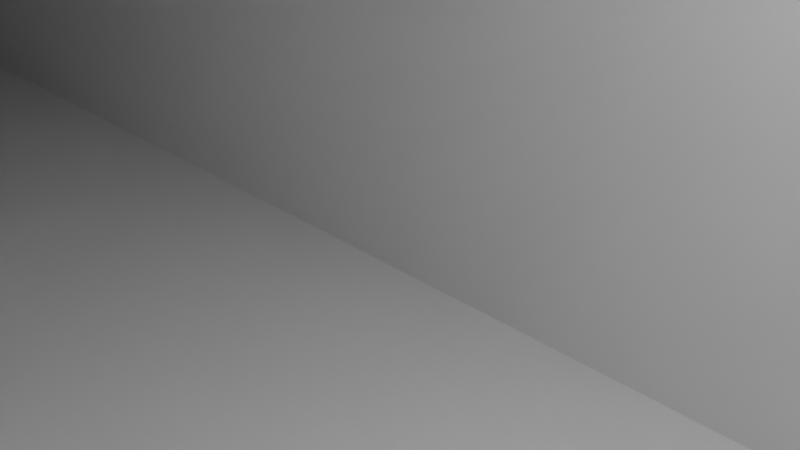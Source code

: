 # Source: ukf.blend  (saved by Blender 2.81.16; exported with 4.5.12 LTS)
import bpy
from mathutils import Matrix  # noqa: F401  (used for matrix-valued properties, if any)

bpy.ops.wm.read_factory_settings(use_empty=True)
scene = bpy.context.scene
scene.name = 'Scene'

# ---- collections
col_collection = bpy.data.collections.new('Collection'); scene.collection.children.link(col_collection)

# ---- materials (node trees are filled in below, after node groups)
mat_material = bpy.data.materials.new('Material')
mat_material.alpha_threshold = 0.0
mat_material.use_transparent_shadow = False
mat_material.line_color = (0.0, 0.0, 0.0, 1.0)

# ---- material node trees
mat_material.use_nodes = True; mat_material.node_tree.nodes.clear()
_N = mat_material.node_tree.nodes; _L = mat_material.node_tree.links
n0 = _N.new('ShaderNodeOutputMaterial'); n0.name = 'Material Output'; n0.location = (300, 300)
n1 = _N.new('ShaderNodeBsdfPrincipled'); n1.name = 'Principled BSDF'; n1.location = (10, 300)
n1.distribution = 'GGX'
n1.subsurface_method = 'BURLEY'
n1.inputs[2].default_value = 0.4
n1.inputs[3].default_value = 1.45
n1.inputs[27].default_value = (0.0, 0.0, 0.0, 1.0)
n1.inputs[28].default_value = 1.0
_L.new(n1.outputs[0], n0.inputs[0])
n0.is_active_output = True

# ---- world
world_world = bpy.data.worlds.new('World'); scene.world = world_world
world_world.use_nodes = True; world_world.node_tree.nodes.clear()
_N = world_world.node_tree.nodes; _L = world_world.node_tree.links
n0 = _N.new('ShaderNodeOutputWorld'); n0.name = 'World Output'; n0.location = (300, 300)
n1 = _N.new('ShaderNodeBackground'); n1.name = 'Background'; n1.location = (10, 300)
n1.inputs[0].default_value = (0.05088, 0.05088, 0.05088, 1.0)
_L.new(n1.outputs[0], n0.inputs[0])
n0.is_active_output = True
world_world.color = (0.05088, 0.05088, 0.05088)
world_world.use_sun_shadow = False
world_world.sun_shadow_jitter_overblur = 0.0

# ---- cameras
cam_camera = bpy.data.cameras.new('Camera')
cam_camera.clip_end = 100.0
cam_camera.ortho_scale = 7.314

# ---- lights
light_light = bpy.data.lights.new('Light', 'POINT')
light_light.transmission_factor = 0.0
light_light.energy = 1000.0
light_light.shadow_soft_size = 0.1
light_light.shadow_maximum_resolution = 0.006
light_light.use_absolute_resolution = True

# ---- meshes
me_cylinder = bpy.data.meshes.new('Cylinder')
me_cylinder.from_pydata([(-0.8315, -0.5556, -1.0), (-0.8315, -0.5556, 1.0), (-0.9239, -0.3827, -1.0), (-0.9239, -0.3827, 1.0), (-0.9808, -0.1951, -1.0), (-0.9808, -0.1951, 1.0), (-1.0, 9.656e-07, -1.0), (-1.0, 9.656e-07, 1.0), (-0.9808, 0.1951, -1.0), (-0.9808, 0.1951, 1.0), (-0.9239, 0.3827, -1.0), (-0.9239, 0.3827, 1.0), (-0.8315, 0.5556, -1.0), (-0.8315, 0.5556, 1.0), (-0.7534, 0.6507, 1.0), (-0.7534, -0.6507, 1.0), (-0.7534, 0.6507, -1.0), (-0.7534, -0.6507, -1.0)], [], [(0, 1, 3, 2), (2, 3, 5, 4), (4, 5, 7, 6), (6, 7, 9, 8), (8, 9, 11, 10), (10, 11, 13, 12), (12, 13, 14, 16), (17, 15, 1, 0), (16, 17, 0, 2, 4, 6, 8, 10, 12), (15, 14, 13, 11, 9, 7, 5, 3, 1), (16, 14, 15, 17)])
_uv = me_cylinder.uv_layers.new(name='UVMap')
_uv.uv.foreach_set('vector', [0.3438, 0.5, 0.3438, 1.0, 0.3125, 1.0, 0.3125, 0.5, 0.3125, 0.5, 0.3125, 1.0, 0.2812, 1.0, 0.2812, 0.5, 0.2812, 0.5, 0.2812, 1.0, 0.25, 1.0, 0.25, 0.5, 0.25, 0.5, 0.25, 1.0, 0.2188, 1.0, 0.2188, 0.5, 0.2188, 0.5, 0.2188, 1.0, 0.1875, 1.0, 0.1875, 0.5, 0.1875, 0.5, 0.1875, 1.0, 0.1562, 1.0, 0.1562, 0.5, 0.1562, 0.5, 0.1562, 1.0, 0.1366, 1.0, 0.1366, 0.5, 0.3634, 0.5, 0.3634, 1.0, 0.3438, 1.0, 0.3438, 0.5, 0.5692, 0.4062, 0.5692, 0.09384, 0.5504, 0.1167, 0.5283, 0.1582, 0.5146, 0.2032, 0.51, 0.25, 0.5146, 0.2968, 0.5283, 0.3418, 0.5504, 0.3833, 0.06918, 0.09384, 0.06918, 0.4062, 0.05045, 0.3833, 0.02827, 0.3418, 0.01461, 0.2968, 0.01, 0.25, 0.01461, 0.2032, 0.02827, 0.1582, 0.05045, 0.1167, 0.8625, 0.5755, 0.6375, 0.5755, 0.6375, 0.6745, 0.8625, 0.6745])
me_cylinder.use_remesh_fix_poles = True
me_cylinder.use_remesh_preserve_attributes = False
me_cylinder.use_mirror_vertex_groups = False
me_cylinder.update()
me_cube_001 = bpy.data.meshes.new('Cube.001')
me_cube_001.from_pydata([(1.0, 1.0, 1.0), (1.0, 1.0, -1.0), (1.0, -1.0, 1.0), (1.0, -1.0, -1.0), (-1.0, 1.0, 1.0), (-1.0, 1.0, -1.0), (-1.0, -1.0, 1.0), (-1.0, -1.0, -1.0)], [], [(0, 4, 6, 2), (3, 2, 6, 7), (7, 6, 4, 5), (5, 1, 3, 7), (1, 0, 2, 3), (5, 4, 0, 1)])
_uv = me_cube_001.uv_layers.new(name='UVMap')
_uv.uv.foreach_set('vector', [0.625, 0.5, 0.875, 0.5, 0.875, 0.75, 0.625, 0.75, 0.375, 0.75, 0.625, 0.75, 0.625, 1.0, 0.375, 1.0, 0.375, 0.0, 0.625, 0.0, 0.625, 0.25, 0.375, 0.25, 0.125, 0.5, 0.375, 0.5, 0.375, 0.75, 0.125, 0.75, 0.375, 0.5, 0.625, 0.5, 0.625, 0.75, 0.375, 0.75, 0.375, 0.25, 0.625, 0.25, 0.625, 0.5, 0.375, 0.5])
me_cube_001.materials.append(mat_material)
me_cube_001.use_remesh_preserve_volume = False
me_cube_001.use_remesh_preserve_attributes = False
me_cube_001.use_mirror_vertex_groups = False
me_cube_001.update()
me_cube_002 = bpy.data.meshes.new('Cube.002')
me_cube_002.from_pydata([(-1.302, -1.0, -1.0), (-1.302, -1.0, 1.0), (-1.302, 1.0, -1.0), (-1.302, 1.0, 1.0), (1.0, -1.0, -1.0), (-0.9172, -1.0, 1.0), (1.0, 1.0, -1.0), (-0.9172, 1.0, 1.0)], [], [(0, 1, 3, 2), (2, 3, 7, 6), (6, 7, 5, 4), (4, 5, 1, 0), (2, 6, 4, 0), (7, 3, 1, 5)])
_uv = me_cube_002.uv_layers.new(name='UVMap')
_uv.uv.foreach_set('vector', [0.375, 0.0, 0.625, 0.0, 0.625, 0.25, 0.375, 0.25, 0.375, 0.25, 0.625, 0.25, 0.625, 0.5, 0.375, 0.5, 0.375, 0.5, 0.625, 0.5, 0.625, 0.75, 0.375, 0.75, 0.375, 0.75, 0.625, 0.75, 0.625, 1.0, 0.375, 1.0, 0.125, 0.5, 0.375, 0.5, 0.375, 0.75, 0.125, 0.75, 0.625, 0.5, 0.875, 0.5, 0.875, 0.75, 0.625, 0.75])
me_cube_002.use_remesh_fix_poles = True
me_cube_002.use_remesh_preserve_attributes = False
me_cube_002.use_mirror_vertex_groups = False
me_cube_002.update()
me_cube_004 = bpy.data.meshes.new('Cube.004')
me_cube_004.from_pydata([(-0.6085, 0.1875, -14.02), (-0.6085, 0.1875, 6.98), (-0.6085, 0.3125, -14.02), (-0.6085, 0.3125, 6.98), (10.9, 0.1875, -14.02), (1.314, 0.1875, 6.98), (10.9, 0.3125, -14.02), (1.314, 0.3125, 6.98), (-0.6085, 0.875, -14.02), (-0.6085, 0.875, 6.98), (-0.6085, 1.0, -14.02), (-0.6085, 1.0, 6.98), (10.9, 0.875, -14.02), (1.314, 0.875, 6.98), (10.9, 1.0, -14.02), (1.314, 1.0, 6.98), (-0.6085, -1.0, -14.0), (-0.6085, -1.0, 7.0), (-0.6085, -0.875, -14.0), (-0.6085, -0.875, 7.0), (10.9, -1.0, -14.0), (1.314, -1.0, 7.0), (10.9, -0.875, -14.0), (1.314, -0.875, 7.0), (-1.0, -1.0, -8.0), (-1.0, -1.0, -4.973), (-1.0, 1.0, -4.973), (1.0, -1.0, -6.983), (1.0, -1.0, -6.0), (1.0, 1.0, -6.0), (-1.0, -1.0, 14.0), (-1.0, 1.0, 12.0), (1.0, -1.0, 13.76), (1.0, 1.0, 13.76), (-1.0, -1.0, 6.0), (-1.0, 1.0, 6.0), (-1.0, 1.0, 9.027), (1.0, -1.0, 8.0), (1.0, 1.0, 7.017), (1.0, 1.0, 8.0), (0.9, -1.0, -14.0), (0.9, -1.0, 7.0), (0.9, -0.875, -14.0), (0.9, -0.875, 7.0), (-1.0, -1.0, -14.0), (-1.0, -0.875, -14.0), (-1.0, -0.875, 14.0), (1.0, -1.0, -14.0), (1.0, -1.0, 14.0), (1.0, -0.875, -14.0), (1.0, -0.875, 14.0), (1.0, -0.875, 7.0), (1.0, -1.0, 7.0), (0.9, -0.875, -12.6), (0.9, -0.8812, -14.0), (1.0, -1.0, -8.929), (0.9216, -0.875, -12.9), (1.0, -0.875, -8.929), (1.0, -0.9988, -14.0), (1.0, -1.0, -8.929), (0.9, -0.875, -14.0), (1.0, -0.9988, -14.0), (1.0, -0.875, -8.929), (-1.0, 0.875, -14.0), (-1.0, 0.875, 14.0), (-1.0, 1.0, -14.0), (-1.0, 1.0, 14.0), (1.0, 0.875, -14.0), (1.0, 1.0, -14.0), (1.0, 1.0, 14.0), (-1.0, -0.3125, -14.0), (-1.0, -0.3125, 14.0), (-1.0, -0.1875, -14.0), (-1.0, -0.1875, 14.0), (1.0, -0.3125, -14.0), (1.0, -0.3125, 14.0), (1.0, -0.1875, -14.0), (1.0, -0.1875, 14.0), (-1.0, 0.1875, -14.0), (-1.0, 0.1875, 14.0), (-1.0, 0.3125, -14.0), (-1.0, 0.3125, 14.0), (1.0, 0.1875, -14.0), (1.0, 0.1875, 14.0), (1.0, 0.3125, -14.0), (1.0, 0.3125, 14.0), (-1.0, -1.0, -1.0), (-1.0, -1.0, 2.027), (-1.0, 1.0, -1.0), (-1.0, 1.0, 2.027), (1.0, -1.0, 0.01665), (1.0, -1.0, 1.0), (1.0, 1.0, 0.01665), (1.0, 1.0, 1.0), (-1.0, 0.1875, 2.027), (-1.0, 0.1875, -1.0), (1.0, 0.1875, 0.01665), (-1.0, 0.2494, 0.1362), (-1.0, 0.3125, 2.027), (-1.0, 0.3125, -1.0), (1.0, 0.2528, 0.6326), (1.0, 0.3125, 1.0), (1.0, 0.2545, 1.0), (-1.0, 0.3125, 0.04065), (1.0, 0.3125, 0.662), (-1.0, 0.1875, 0.2299), (-1.0, 0.2409, 2.027), (1.0, 0.1875, 0.6005), (1.0, 0.2501, 0.01665), (-1.0, 0.2545, -1.0), (-1.0, -0.3125, 2.027), (1.0, -0.3125, 1.0), (1.0, -0.3125, 0.01665), (-1.0, -0.1875, -1.0), (-1.0, -0.1875, 2.027), (1.0, -0.2499, 0.01665), (1.0, -0.1875, 1.0), (1.0, -0.1875, 1.0), (1.0, -0.1875, 0.3272), (1.0, -0.1875, 0.01665), (-1.0, -0.2591, 2.027), (-1.0, -0.1875, 1.071), (-1.0, -0.3125, -1.0), (-1.0, 0.875, 2.027), (-1.0, 0.875, -1.0), (1.0, 0.875, 0.01665), (-1.0, 0.9284, 2.027), (-1.0, 0.9284, 2.027), (-1.0, 0.942, -1.0), (1.0, 0.9376, 0.01665), (1.0, 0.9376, 0.01665), (-0.1122, 1.0, 1.571), (0.03389, 1.0, -0.4744), (1.0, 0.942, 1.0), (-1.0, 0.875, 1.477), (1.0, 0.875, 0.1954), (-1.0, 0.942, -1.0), (0.3684, -1.0, 0.3684), (1.0, -0.9221, 1.0), (1.0, -0.9298, 0.01665), (1.0, -0.875, 1.0), (-1.0, -0.933, -1.0), (-1.0, -0.933, -1.0), (-1.0, -0.875, 2.027), (-1.0, -0.875, -1.0), (0.4552, -1.0, 1.28), (-1.0, -0.875, -0.4496), (0.3011, -1.0, -0.3386), (1.0, -0.875, 0.1954), (-1.0, -0.9466, 2.027), (1.0, -0.9298, 0.01665), (1.0, 0.9688, 7.017), (1.0, 0.9061, 7.954), (1.0, -0.2489, 7.386), (1.0, -0.2454, 7.017), (1.0, -0.1875, 7.017), (1.0, -0.1875, 7.017), (1.0, -0.9997, 7.017), (1.0, -0.9997, 7.017), (1.0, -0.875, 7.017), (1.0, 0.2487, 7.631), (1.0, 0.2546, 7.017), (1.0, 0.1875, 7.601), (1.0, 0.1875, 7.017), (1.0, 0.3125, 7.017), (1.0, 0.875, 7.017), (1.0, -0.3125, 7.017), (1.0, 0.9732, 8.0), (1.0, -0.2548, 8.0), (1.0, -0.1875, 8.0), (1.0, -0.1875, 8.0), (1.0, -0.9821, 8.0), (1.0, -0.875, 8.0), (1.0, 0.2452, 8.0), (1.0, 0.1875, 8.0), (1.0, 0.3125, 8.0), (1.0, 0.875, 8.0), (1.0, -0.3125, 8.0), (0.9958, -1.0, 7.015), (-1.0, 0.875, 6.0), (-1.0, 0.1875, 6.0), (-1.0, -0.3125, 6.0), (-1.0, -0.1875, 6.0), (-1.0, 0.1875, 6.0), (-1.0, -0.9643, 6.0), (-1.0, -0.875, 6.0), (-1.0, 0.875, 6.0), (-1.0, 0.9585, 6.0), (-1.0, -0.9228, 6.0), (-1.0, 0.3125, 6.0), (0.6651, -1.0, 8.172), (-1.0, 0.875, 9.027), (-1.0, 0.1875, 9.027), (-1.0, -0.3125, 9.027), (-1.0, -0.1875, 9.027), (-1.0, 0.1875, 9.027), (-1.0, -0.9778, 9.027), (-1.0, -0.875, 9.027), (-1.0, 0.875, 9.027), (-1.0, 0.9269, 9.027), (-1.0, 0.3125, 9.027), (0.07692, 1.0, 8.474), (-1.0, -0.9776, 8.994), (-1.0, -1.0, 9.027), (-1.0, -0.875, 8.838), (1.0, -0.9997, 7.017), (-0.2748, 1.0, 6.369), (-1.0, -0.3125, 7.987), (1.0, -0.875, 7.078), (1.0, 0.1875, 7.601), (-1.0, 0.3125, 7.041), (1.0, -0.3125, 7.355), (-1.0, -0.1875, 7.797), (-1.0, 0.9585, 6.0), (1.0, 0.875, 7.939), (1.0, 0.3125, 7.662), (1.0, -1.0, 7.017), (-0.3125, 0.3125, 14.0), (0.3125, -0.3125, 14.0), (-0.875, 0.875, 14.0), (0.875, -0.875, 14.0), (0.1875, -0.1875, 14.0), (0.9861, -1.0, 13.76), (0.9852, -1.0, 13.74), (0.848, -1.0, 13.62), (1.0, 0.3125, 13.76), (1.0, -0.3125, 13.76), (1.0, 0.875, 13.76), (1.0, -0.1902, 13.76), (1.0, -0.9993, 13.76), (1.0, -0.875, 13.76), (1.0, 0.1875, 13.76), (1.0, -0.1875, 13.76), (-1.0, 0.3125, 12.0), (-1.0, -0.3125, 12.0), (-1.0, 0.9706, 12.0), (-1.0, 0.875, 12.0), (-1.0, 0.2622, 12.0), (-1.0, -0.1875, 12.0), (0.848, 1.0, 13.62), (-1.0, 0.1875, 12.0), (-1.0, -0.9163, 12.0), (-1.0, -0.875, 12.0), (-1.0, 0.3125, 12.69), (-1.0, -0.3125, 13.31), (-1.0, 0.971, 12.03), (-1.0, 0.875, 12.12), (-1.0, -0.1875, 13.19), (-1.0, 0.1875, 12.81), (-1.0, -0.875, 13.88), (-1.0, -0.8775, 13.88), (1.0, -0.1891, 13.85), (1.0, -0.9993, 13.76), (0.9063, 1.0, 13.77), (-1.0, 0.875, 12.12), (1.0, -0.9993, 13.76), (0.1875, -0.1875, 14.0), (0.848, 1.0, 13.62), (1.0, 0.875, 13.98), (-1.0, -1.0, 12.0), (-0.1875, 0.1875, 14.0), (1.0, -0.875, 13.77), (1.0, 0.875, 14.0), (1.0, 0.1875, 13.9), (0.3125, -0.3125, 14.0), (1.0, 0.3125, 13.92), (0.848, -1.0, 13.62), (0.875, -0.875, 14.0), (-1.0, -0.875, 13.88), (1.0, -0.3125, 13.84), (-1.0, 0.3125, 12.69), (-1.0, 0.1875, 12.81), (-0.875, 0.875, 14.0), (1.0, -0.1875, 13.85), (-1.0, -0.1875, 13.19), (1.0, -0.1875, -6.983), (1.0, -0.1875, -6.584), (1.0, -0.1875, -6.983), (1.0, -0.251, -6.615), (1.0, -0.3125, -6.645), (1.0, -0.254, -6.983), (1.0, -0.3125, -6.983), (1.0, 0.2472, -6.37), (1.0, 0.2524, -6.983), (1.0, 0.1875, -6.399), (1.0, 0.875, -6.983), (1.0, 0.875, -6.061), (1.0, -0.9022, -6.983), (1.0, 0.9376, -6.983), (1.0, -0.1875, -6.0), (1.0, -0.1875, -6.0), (1.0, -0.3125, -6.0), (1.0, -0.2458, -6.0), (1.0, 0.3125, -6.0), (1.0, 0.244, -6.0), (1.0, -0.9159, -6.0), (1.0, 0.1875, -6.0), (0.565, -1.0, -7.204), (-1.0, -0.2452, -8.0), (-1.0, -0.1875, -8.0), (-1.0, 0.3125, -8.0), (-1.0, 0.2548, -8.0), (-0.875, -0.875, -7.936), (-1.0, -0.875, -8.0), (-1.0, -0.9327, -8.0), (-1.0, 0.1875, -8.0), (-1.0, 0.9423, -8.0), (-1.0, 0.875, -8.0), (-1.0, -0.3125, -8.0), (-0.3125, -0.3125, -7.651), (-1.0, -0.2743, -4.973), (-1.0, -0.1875, -4.973), (0.1265, -0.1875, -5.551), (0.3125, -0.3125, -5.647), (0.2139, -0.875, -5.596), (-1.0, 0.3125, -4.973), (0.1512, -1.0, -5.564), (-0.1875, 0.1875, -5.39), (-1.0, -0.875, -4.973), (-1.0, -0.9618, -4.973), (-1.0, 0.1875, -4.973), (-1.0, 0.9132, -4.973), (-1.0, 0.875, -4.973), (-1.0, -0.3125, -4.973), (-1.0, -0.1875, -6.203), (-1.0, 0.9415, -7.911), (-1.0, 0.3125, -6.959), (-0.3364, 1.0, -5.314), (1.0, 1.0, -6.983), (1.0, -0.875, -6.922), (-1.0, 1.0, -8.0), (-1.0, 0.1875, -6.77), (-1.0, -0.875, -5.162), (-1.0, -0.3125, -6.013), (-0.001188, 1.0, -7.492), (1.0, -0.1875, -6.584), (1.0, -1.0, -6.983), (-1.0, 0.875, -7.811), (0.1512, -1.0, -5.564), (1.0, 0.9463, -6.0), (-1.0, 0.9423, -8.0), (1.0, 0.3125, -6.338), (0.9672, -0.875, 7.0), (0.9672, -0.875, 7.0), (-0.6085, -1.0, 6.511), (0.9672, -1.0, 7.0), (-0.6085, -1.0, 6.196), (-0.6085, -1.0, 6.199), (1.0, -1.0, 3.569), (-0.6085, -1.0, 1.826), (-0.6085, -1.0, -0.3867), (-0.6085, -1.0, -2.552), (0.1829, -1.0, -5.355), (-0.6085, -1.0, -0.801), (-0.6085, -1.0, -5.174), (-0.6085, -1.0, -7.172), (-0.6085, -1.0, -8.182), (-0.6085, -1.0, -7.801), (-0.4902, -1.0, -12.71), (-0.6085, -1.0, -13.01), (1.0, -0.9825, -14.0), (-0.6085, -0.9742, -14.0), (-0.6085, -0.9748, -5.174), (-0.6085, -0.9275, -5.174), (-0.6085, -0.875, 6.199), (-0.6085, -0.875, 6.199), (-0.6085, -0.875, 1.826), (-0.6085, -0.875, -0.801), (-0.6085, -0.875, -0.801), (-0.6085, -0.875, -5.174), (-0.6085, -0.875, -5.899), (-0.6085, -0.875, -13.01), (-0.6085, -0.875, -7.801), (0.7754, -0.875, 1.115), (1.0, -0.875, 0.01665), (0.6817, -0.875, 0.0928), (0.1633, -0.875, -5.57), (0.1111, -0.875, -6.14), (1.0, -0.875, -6.0), (1.0, -0.875, -6.983), (0.5543, -0.875, 1.229), (1.0, -0.9825, -14.0), (-0.2334, -1.0, 7.0), (-0.6085, -1.0, -0.801), (0.6589, -1.0, -0.1567), (0.9, -1.0, -14.0), (0.1633, -0.875, -5.57), (1.0, -0.9796, 7.0), (1.0, -1.0, 3.569), (-0.6085, -0.875, 6.391), (0.7754, -0.875, 1.115), (-0.6085, -0.9742, -14.0), (0.0, -0.875, 7.0), (0.7754, -1.0, 1.115), (1.0, -0.875, 3.569), (-0.4416, 1.0, 6.98), (0.2029, 1.0, 6.98), (0.9279, 1.0, 6.98), (0.9279, 1.0, 6.98), (1.0, 1.0, 6.98), (0.01107, 0.875, 6.98), (1.0, 0.875, 6.98), (-0.6085, 0.875, 1.826), (-0.6085, 0.875, 3.184), (0.9279, 0.875, 6.98), (-0.6085, 0.875, 6.199), (-0.6085, 0.875, 1.826), (0.1949, 0.875, -0.3926), (-0.6085, 0.875, -3.996), (0.165, 0.875, -5.571), (-0.6085, 0.875, -0.801), (-0.6085, 0.875, -5.174), (-0.6085, 0.875, -14.0), (-0.6085, 0.875, -9.174), (-0.01135, 0.875, -7.497), (1.0, 0.875, 1.0), (1.0, 0.875, -6.0), (0.06556, 0.875, -7.458), (-0.6085, 0.875, -5.174), (-0.6085, 0.9473, -5.174), (-0.6085, 0.875, -7.801), (-0.6085, 1.0, 6.199), (-0.6085, 0.9809, 6.199), (-0.6085, 1.0, 1.826), (-0.6085, 1.0, -0.801), (-0.6085, 1.0, -5.174), (-0.6085, 1.0, -5.174), (-0.6085, 1.0, -7.801), (-0.6085, 1.0, -14.0), (0.165, 1.0, -5.571), (0.6608, 1.0, -0.1558), (-0.2605, 1.0, -10.22), (-0.6067, 1.0, -14.0), (-0.6085, 1.0, -0.801), (-0.6085, 1.0, -5.174), (0.6757, 0.875, 6.98), (0.6608, 1.0, -0.1558), (-0.6067, 0.875, -14.0), (-0.6085, 0.875, -9.174), (-0.6085, 1.0, 1.826), (-0.01135, 1.0, -7.497), (0.165, 1.0, -5.571), (-0.6085, 1.0, 6.899), (1.0, 1.0, 3.549), (0.7771, 1.0, 1.114), (-0.6085, 1.0, 6.199), (-0.5734, 1.0, 6.98), (0.9279, 0.3125, 6.98), (1.0, 0.3125, 6.98), (-0.6085, 0.1875, 6.313), (-0.6085, 0.1875, 5.021), (1.0, 0.1875, 6.98), (0.9279, 0.1875, 6.98), (-0.6085, 0.1875, 6.199), (0.7771, 0.1875, 1.114), (-0.6085, 0.1875, 1.826), (-0.6085, 0.1875, -0.801), (0.6608, 0.1875, -0.1558), (-0.6085, 0.1875, -5.174), (-0.6085, 0.1875, -7.801), (-0.6085, 0.1875, -14.0), (1.0, 0.1875, 1.0), (1.0, 0.1875, -6.983), (-0.6085, 0.2598, -5.174), (-0.6085, 0.3125, 1.826), (-0.6085, 0.3125, 6.199), (-0.6085, 0.3125, -5.174), (-0.6085, 0.3125, -0.801), (-0.6085, 0.3125, -5.174), (-0.6085, 0.3125, -6.772), (-0.6085, 0.3125, -14.0), (-0.6085, 0.3125, -8.338), (-0.6085, 0.3125, -7.801), (0.7279, 0.3125, 0.5775), (0.7279, 0.3125, 0.5775), (1.0, 0.3125, 0.01665), (0.165, 0.3125, -5.571), (0.08559, 0.3125, -6.439), (1.0, 0.3125, -6.983), (0.03678, 0.3125, -6.972), (-0.2151, 0.3125, -9.723), (-0.1511, 0.3125, -7.568), (0.7771, 0.3125, 1.114), (-0.6085, 0.1875, -9.174), (-0.6067, 0.3125, -14.0), (0.6608, 0.3125, -0.1558), (1.0, 0.3125, 3.549), (0.2246, 0.1875, 6.98), (-0.6085, 0.3125, 6.325), (0.165, 0.3125, -5.571), (0.1793, 0.3125, 6.98), (-0.01135, 0.3125, -7.497), (0.6608, 0.1875, -0.1558), (-0.6067, 0.1875, -14.0), (1.0, 0.1875, 3.549)], [(43, 51), (41, 52), (42, 53), (43, 53), (40, 54), (42, 54), (52, 55), (53, 56), (51, 57), (49, 56), (42, 56), (57, 56), (49, 57), (40, 58), (49, 54), (47, 55), (40, 55), (110, 114), (116, 111), (118, 115), (117, 118), (117, 116), (119, 118), (114, 116), (114, 113), (124, 128), (126, 127), (89, 127), (128, 126), (88, 128), (92, 130), (129, 130), (131, 132), (131, 89), (138, 139), (90, 139), (86, 137), (86, 142), (141, 142), (144, 142), (138, 140), (139, 90), (170, 156), (157, 158), (162, 163), (171, 157), (174, 162), (176, 165), (167, 151), (182, 156), (34, 184), (186, 187), (185, 188), (35, 187), (188, 184), (182, 181), (189, 183), (183, 180), (186, 179), (154, 166), (155, 156), (155, 154), (161, 163), (163, 180), (164, 161), (165, 179), (165, 151), (38, 151), (159, 158), (191, 176), (192, 174), (193, 194), (195, 192), (198, 191), (169, 170), (194, 170), (173, 174), (175, 173), (190, 178), (191, 179), (192, 180), (202, 184), (202, 188), (194, 182), (196, 202), (199, 187), (167, 39), (198, 200), (195, 194), (177, 172), (171, 37), (167, 39), (165, 164), (173, 174), (163, 156), (156, 166), (166, 159), (159, 157), (188, 185), (185, 181), (182, 180), (180, 189), (189, 179), (179, 187), (187, 35), (151, 38), (186, 189), (183, 182), (181, 185), (75, 218), (66, 219), (48, 220), (77, 221), (218, 221), (50, 220), (222, 223), (30, 224), (48, 222), (226, 234), (229, 230), (32, 229), (228, 232), (226, 228), (231, 225), (33, 227), (32, 223), (223, 224), (225, 233), (233, 237), (31, 239), (240, 237), (241, 242), (232, 238), (33, 239), (230, 242), (243, 233), (245, 235), (243, 237), (248, 240), (30, 241), (247, 238), (249, 242), (246, 236), (71, 218), (73, 221), (46, 220), (64, 219), (81, 243), (66, 245), (246, 245), (79, 248), (30, 250), (248, 243), (249, 250), (73, 247), (46, 249), (64, 246), (75, 226), (77, 251), (85, 225), (32, 252), (50, 230), (77, 232), (69, 253), (253, 239), (231, 232), (226, 230), (221, 73), (218, 75), (240, 238), (233, 236), (225, 227), (240, 238), (234, 242), (223, 230), (295, 287), (298, 299), (300, 301), (303, 304), (24, 304), (306, 307), (305, 301), (298, 308), (275, 277), (277, 280), (280, 281), (27, 287), (310, 311), (26, 321), (321, 322), (320, 315), (310, 323), (289, 290), (290, 292), (316, 297), (325, 306), (325, 307), (319, 304), (320, 305), (321, 325), (317, 312), (313, 314), (319, 25), (286, 293), (275, 281), (295, 28), (319, 25), (304, 303), (303, 308), (308, 324), (299, 305), (305, 301), (300, 307), (305, 299), (309, 302), (304, 24), (52, 348), (147, 90), (147, 353), (338, 354), (359, 358), (91, 348), (91, 145), (90, 352), (28, 338), (61, 360), (49, 360), (60, 361), (18, 361), (17, 344), (344, 347), (350, 353), (353, 368), (16, 361), (365, 347), (140, 373), (148, 375), (365, 343), (51, 140), (368, 374), (371, 49), (316, 28), (359, 18), (343, 51), (379, 22), (11, 395), (395, 397), (397, 404), (9, 400), (400, 403), (404, 405), (406, 415), (416, 411), (413, 414), (403, 9), (405, 422), (408, 418), (411, 419), (412, 413), (413, 420), (11, 421), (421, 422), (423, 406), (11, 424), (426, 419), (425, 427), (93, 132), (206, 395), (11, 206), (206, 397), (399, 93), (206, 421), (132, 424), (327, 426), (415, 13), (416, 12), (409, 416), (414, 417), (418, 419), (456, 457), (96, 457), (464, 3), (464, 466), (464, 467), (466, 469), (470, 471), (471, 466), (104, 473), (293, 476), (448, 101), (464, 101), (317, 457), (466, 315), (470, 484), (453, 450), (468, 469), (472, 471), (84, 6), (478, 6), (410, 125), (123, 127), (125, 130), (133, 129), (374, 139), (149, 141), (173, 215), (216, 158), (201, 206), (206, 35), (262, 219), (259, 224), (234, 238), (259, 241), (247, 244), (85, 262), (286, 285), (339, 288), (416, 286), (330, 306), (478, 283), (283, 462), (379, 287), (327, 334), (292, 291), (326, 301), (478, 462), (462, 275), (281, 379), (327, 26), (145, 348), (360, 385), (17, 345), (345, 343), (19, 366), (366, 367), (366, 372), (378, 376), (435, 400), (423, 433), (425, 439), (426, 427), (428, 434), (92, 430), (131, 423), (131, 93), (125, 13), (439, 422), (334, 432), (451, 461), (459, 460), (472, 469), (320, 458), (296, 4), (447, 448)], [(0, 460, 483, 1, 3, 488, 2), (2, 488, 3, 490, 7, 6), (6, 7, 5, 4), (4, 5, 451, 452, 487, 1, 483, 460, 0), (2, 6, 4, 0), (7, 490, 3, 448, 451, 5), (8, 412, 438, 9, 11, 442, 10), (10, 442, 434, 327, 441, 29, 328, 68, 14), (14, 15, 13, 12), (12, 13, 401, 404, 435, 9, 438, 412, 8), (10, 14, 12, 8), (15, 446, 11, 399, 401, 13), (16, 359, 17, 19, 389, 18, 391), (148, 380, 140), (22, 23, 21, 20), (20, 21, 52, 345, 382, 17, 359, 16, 385), (18, 60, 49, 22, 20, 385, 16, 391), (23, 392, 19, 51, 52, 21), (24, 25, 319, 26, 330, 340), (330, 26, 434, 327, 441, 29, 328, 334, 440), (328, 29, 339, 416, 285), (330, 440, 334, 427, 420, 417, 285, 478, 481, 472, 459, 462, 379, 372, 357, 24, 340), (259, 30, 46, 71, 73, 66, 31, 235), (31, 66, 69, 33, 257), (33, 69, 262, 48, 32, 255), (32, 48, 30, 259, 266), (31, 257, 33, 255, 32, 266, 259, 235), (69, 66, 73, 71, 46, 30, 48, 262), (34, 203, 196, 36, 35, 213), (35, 36, 201, 39, 38, 398, 206, 445), (38, 39, 167, 37, 216, 205), (216, 37, 190, 203, 34, 347, 345, 178), (35, 445, 465, 453, 452, 345, 347, 34, 213), (39, 201, 36, 196, 203, 190, 37, 167), (44, 24, 25, 319, 318, 332, 45), (45, 332, 318, 369, 370, 371, 18), (49, 62, 329, 378, 295, 28, 336, 59, 47, 61, 381), (45, 18, 60, 49, 381, 61, 385, 16, 44), (50, 267, 46, 30, 48), (51, 208, 172, 171, 37, 216, 52, 387), (63, 307, 337, 124, 134, 186, 198, 199, 36, 35, 89, 88, 26, 330, 65), (65, 330, 26, 434, 327, 441, 29, 328, 68, 432), (67, 285, 414, 420, 307, 63, 412, 437), (65, 432, 428, 412, 63), (69, 66, 64, 272, 262), (70, 308, 333, 122, 181, 207, 234, 244, 71, 73, 274, 194, 212, 114, 121, 311, 324, 72), (72, 324, 311, 312, 289, 335, 76), (76, 335, 289, 117, 155, 169, 168, 177, 211, 111, 291, 279, 281, 74), (74, 281, 309, 308, 70), (72, 76, 74, 70), (77, 256, 73, 71, 264, 75), (78, 305, 331, 95, 105, 183, 195, 200, 210, 98, 103, 315, 326, 80), (80, 326, 315, 489, 293, 341, 84, 484), (84, 341, 293, 294, 296, 284, 462, 82), (82, 462, 459, 305, 78, 460, 493), (80, 484, 84, 470, 460, 78), (86, 87, 149, 110, 122, 144, 141), (88, 89, 439, 131, 444, 93, 92, 436, 132, 433), (92, 93, 133, 415, 125, 129), (90, 91, 393, 145, 350, 86, 383, 147, 384), (93, 444, 131, 439, 89, 126, 123, 106, 94, 98, 482, 101, 415, 133), (461, 101, 486, 448, 215, 175, 265, 85, 83, 263, 174, 209, 451, 494), (101, 104, 475, 485, 467, 99, 103, 98, 210, 200, 175, 215, 448, 486), (95, 94, 455, 450, 449, 1, 451, 209, 174, 263, 83, 231, 240, 195, 183, 105), (122, 112, 374, 150, 90, 384, 147, 383, 86, 141, 144), (122, 110, 120, 94, 106, 123, 126, 89, 88, 136, 99, 109, 113), (112, 111, 140, 374), (122, 112, 111, 211, 166, 181), (93, 92, 132, 433, 88, 89, 35, 36, 201, 39, 38, 399, 443), (415, 133, 93, 443, 399, 401), (124, 123, 402, 403, 435, 401, 214, 176, 258, 262, 227, 236, 198, 186, 134), (140, 148, 374, 367, 144, 143, 204, 197, 172, 208, 51, 394), (138, 140, 394, 51, 387, 52, 388, 91), (145, 349, 350), (143, 149, 87, 34, 203, 196, 197, 204), (176, 167, 39, 33, 69, 262, 258), (172, 159, 342, 19, 364, 185, 197, 268, 46, 267, 50, 261), (203, 190, 37, 32, 48, 30, 259), (200, 195, 240, 271, 79, 81, 270), (175, 215, 164, 447, 3, 465, 189, 200, 270, 81, 217, 85, 265), (177, 168, 169, 273, 77, 75, 269), (181, 193, 177, 269, 75, 264, 71, 244, 234, 207), (199, 198, 236, 235, 31, 36), (171, 172, 261, 50, 48, 32, 37), (236, 227, 262, 272, 64, 254), (260, 217, 81, 79), (31, 235, 236, 254, 64, 66), (240, 231, 83, 260, 79, 271), (295, 378, 148, 140, 138, 91, 90, 28), (307, 322, 418, 409, 408, 410, 124, 337), (285, 288, 328, 29, 339, 416), (416, 339, 29, 92, 93, 133, 415, 135), (296, 294, 293, 104, 101, 461, 107), (293, 478, 491, 472, 300, 326, 315, 103, 98, 482, 101, 104), (378, 379, 372, 302, 303, 318, 146, 143, 366, 390, 140, 148), (279, 291, 281), (318, 319, 25, 86, 87, 149, 143, 146), (289, 275, 299, 324, 311, 121, 114, 212, 194, 274, 73, 256, 77, 273, 169, 155, 117), (29, 328, 334, 440, 427, 330, 26, 88, 89, 439, 131, 92), (52, 51, 19, 17, 382, 345), (347, 346, 145, 393, 91, 388, 52, 345), (345, 52, 216, 178), (18, 371, 370, 369, 386, 314, 378, 329, 62, 49, 60), (357, 355, 354, 25, 24), (140, 380, 366, 349, 145, 393, 91, 138), (62, 329, 378, 148, 23, 22, 49), (329, 62, 314, 378), (374, 140, 138, 91, 90, 150), (401, 399, 11, 9, 435), (401, 435, 404), (125, 415, 101, 475), (285, 417, 420, 427, 334, 328), (285, 416, 293, 478), (412, 428, 432, 68, 67), (412, 67, 437), (328, 288, 285, 67, 68), (125, 407, 410, 433, 132, 436, 92, 129), (401, 399, 38, 39, 167, 176, 214), (14, 68, 328, 29, 92, 131, 439, 442, 11, 446, 15), (439, 131, 92, 29, 441, 327, 434, 442), (451, 448, 3, 1), (1, 487, 452, 451), (456, 458, 317, 296, 107, 96, 492), (462, 296, 378, 379), (451, 1, 449, 450, 454, 461, 494), (345, 452, 447, 465, 445, 206, 398, 38, 205, 216, 178), (460, 470, 84, 82), (460, 82, 493), (467, 475, 485), (475, 108, 96), (475, 101, 102, 461, 96, 108), (96, 461, 117, 111, 112, 115), (18, 389, 19, 392, 23, 148, 378, 314, 62, 49, 60), (29, 441, 327, 434, 26, 319, 25, 354, 362, 363, 369, 378, 296, 458, 463, 468, 293, 416, 339), (85, 217, 260, 83), (101, 461, 102), (99, 95, 456, 492, 96, 115, 119, 113, 109), (87, 349, 346, 347, 34), (39, 38, 398, 396, 11, 445, 35, 36, 31, 66, 69, 33), (197, 196, 203, 259, 30, 46, 268), (308, 323, 313, 291, 111, 110, 122, 333), (25, 354, 351, 383, 86), (16, 359, 356, 357, 24, 44), (350, 349, 87, 86), (296, 462, 284), (454, 450, 455)])
_uv = me_cube_004.uv_layers.new(name='UVMap')
_uv.uv.foreach_set('vector', [0.375, 0.0, 0.3752, 0.0, 0.4327, 0.0, 0.625, 0.0, 0.625, 0.25, 0.6172, 0.25, 0.375, 0.25, 0.375, 0.25, 0.6172, 0.25, 0.625, 0.25, 0.625, 0.3524, 0.625, 0.5, 0.375, 0.5, 0.375, 0.5, 0.625, 0.5, 0.625, 0.75, 0.375, 0.75, 0.375, 0.75, 0.625, 0.75, 0.625, 0.7908, 0.625, 0.8002, 0.625, 0.8917, 0.625, 1.0, 0.4327, 1.0, 0.3752, 1.0, 0.375, 1.0, 0.125, 0.5, 0.375, 0.5, 0.375, 0.75, 0.125, 0.75, 0.625, 0.5, 0.7726, 0.5, 0.875, 0.5, 0.6658, 0.5, 0.6658, 0.75, 0.625, 0.75, 0.375, 0.0, 0.3752, 0.0, 0.4327, 0.0, 0.625, 0.0, 0.625, 0.25, 0.624, 0.25, 0.375, 0.25, 0.375, 0.25, 0.624, 0.25, 0.4803, 0.25, 0.4786, 0.2599, 0.4756, 0.2775, 0.4705, 0.3051, 0.4588, 0.3024, 0.3752, 0.285, 0.375, 0.5, 0.375, 0.5, 0.625, 0.5, 0.625, 0.75, 0.375, 0.75, 0.375, 0.75, 0.625, 0.75, 0.625, 0.7908, 0.625, 0.8002, 0.625, 0.833, 0.625, 1.0, 0.4327, 1.0, 0.3752, 1.0, 0.375, 1.0, 0.125, 0.5, 0.375, 0.5, 0.375, 0.75, 0.125, 0.75, 0.625, 0.5, 0.8704, 0.5, 0.875, 0.5, 0.6658, 0.5, 0.6658, 0.75, 0.625, 0.75, 0.375, 0.0, 0.3868, 0.0, 0.625, 0.0, 0.625, 0.25, 0.6178, 0.25, 0.375, 0.25, 0.375, 0.05151, 0.544, 0.3342, 0.5563, 0.317, 0.5536, 0.3407, 0.375, 0.5, 0.625, 0.5, 0.625, 0.75, 0.375, 0.75, 0.375, 0.75, 0.625, 0.75, 0.625, 0.7908, 0.625, 0.7951, 0.625, 0.9512, 0.625, 1.0, 0.3868, 1.0, 0.375, 1.0, 0.375, 0.9672, 0.125, 0.5, 0.1578, 0.5, 0.1599, 0.5, 0.375, 0.5, 0.375, 0.75, 0.1578, 0.75, 0.125, 0.75, 0.125, 0.6985, 0.625, 0.5, 0.7959, 0.5, 0.875, 0.5, 0.6658, 0.5, 0.6658, 0.75, 0.625, 0.75, 0.375, 0.0, 0.625, 0.0, 0.625, 0.004775, 0.625, 0.25, 0.375, 0.25, 0.375, 0.2428, 0.375, 0.25, 0.625, 0.25, 0.625, 0.2989, 0.625, 0.333, 0.625, 0.3956, 0.625, 0.5, 0.375, 0.5, 0.375, 0.3749, 0.375, 0.3736, 0.375, 0.5, 0.625, 0.5, 0.625, 0.5067, 0.625, 0.5156, 0.375, 0.5156, 0.125, 0.5, 0.2486, 0.5, 0.2499, 0.5, 0.1739, 0.5, 0.1739, 0.5156, 0.2582, 0.5156, 0.375, 0.5156, 0.375, 0.5859, 0.2311, 0.5859, 0.1739, 0.5859, 0.1739, 0.6016, 0.375, 0.6016, 0.375, 0.7344, 0.1739, 0.7344, 0.1739, 0.75, 0.125, 0.75, 0.125, 0.5072, 0.375, 0.0, 0.625, 0.0, 0.625, 0.01562, 0.625, 0.08594, 0.625, 0.1016, 0.625, 0.25, 0.375, 0.25, 0.375, 0.2463, 0.375, 0.25, 0.625, 0.25, 0.625, 0.5, 0.375, 0.5, 0.375, 0.481, 0.375, 0.5, 0.625, 0.5, 0.625, 0.5156, 0.625, 0.75, 0.375, 0.75, 0.375, 0.7499, 0.375, 0.75, 0.625, 0.75, 0.625, 1.0, 0.375, 1.0, 0.375, 0.769, 0.125, 0.5, 0.356, 0.5, 0.375, 0.5, 0.375, 0.7499, 0.375, 0.75, 0.356, 0.75, 0.125, 0.75, 0.125, 0.5037, 0.625, 0.5, 0.875, 0.5, 0.875, 0.6484, 0.875, 0.6641, 0.875, 0.7344, 0.875, 0.75, 0.625, 0.75, 0.625, 0.5156, 0.375, 0.0, 0.625, 0.0, 0.625, 0.002775, 0.625, 0.25, 0.375, 0.25, 0.375, 0.2448, 0.375, 0.25, 0.625, 0.25, 0.625, 0.3846, 0.625, 0.5, 0.375, 0.5, 0.375, 0.491, 0.375, 0.3407, 0.375, 0.2989, 0.375, 0.5, 0.625, 0.5, 0.625, 0.5033, 0.625, 0.75, 0.375, 0.75, 0.375, 0.75, 0.375, 0.75, 0.625, 0.75, 0.625, 0.7919, 0.625, 1.0, 0.375, 1.0, 0.375, 0.9511, 0.375, 0.7541, 0.375, 0.7505, 0.125, 0.5, 0.1739, 0.5, 0.174, 0.586, 0.1739, 0.6016, 0.366, 0.6016, 0.3709, 0.75, 0.1739, 0.75, 0.125, 0.75, 0.125, 0.5052, 0.625, 0.5, 0.7404, 0.5, 0.875, 0.5, 0.875, 0.7472, 0.875, 0.75, 0.6669, 0.75, 0.625, 0.75, 0.625, 0.5033, 0.375, 0.0, 0.4286, 0.0, 0.4556, 0.0, 0.4556, 0.0764, 0.4556, 0.25, 0.4539, 0.25, 0.375, 0.25, 0.375, 0.25, 0.4539, 0.25, 0.4556, 0.25, 0.4538, 0.2989, 0.4473, 0.2989, 0.3839, 0.2989, 0.375, 0.2989, 0.375, 0.5, 0.4203, 0.5, 0.4382, 0.5, 0.4464, 0.5, 0.4464, 0.5819, 0.4464, 0.75, 0.4376, 0.75, 0.4203, 0.75, 0.375, 0.75, 0.375, 0.7475, 0.375, 0.7151, 0.125, 0.5, 0.1739, 0.5, 0.3625, 0.5, 0.375, 0.5, 0.375, 0.7151, 0.375, 0.7475, 0.3625, 0.75, 0.1739, 0.75, 0.125, 0.75, 0.625, 0.5, 0.6406, 0.5, 0.875, 0.5, 0.875, 0.75, 0.625, 0.75, 0.5625, 0.5, 0.5632, 0.5, 0.5714, 0.5, 0.5714, 0.7143, 0.5714, 0.75, 0.5626, 0.75, 0.5625, 0.75, 0.5625, 0.7092, 0.375, 0.0, 0.4286, 0.0, 0.4303, 0.0, 0.4911, 0.0, 0.5132, 0.0, 0.5536, 0.0, 0.5806, 0.0, 0.5806, 0.1038, 0.5806, 0.25, 0.5536, 0.25, 0.5181, 0.25, 0.4911, 0.25, 0.4556, 0.25, 0.4286, 0.25, 0.375, 0.25, 0.375, 0.25, 0.4286, 0.25, 0.4556, 0.25, 0.4538, 0.2989, 0.4526, 0.333, 0.4503, 0.3956, 0.4464, 0.5, 0.4376, 0.5, 0.375, 0.5, 0.375, 0.2992, 0.375, 0.75, 0.4376, 0.75, 0.4331, 0.8764, 0.4303, 0.9511, 0.4286, 1.0, 0.375, 1.0, 0.375, 0.9511, 0.375, 0.9508, 0.125, 0.5, 0.1742, 0.5, 0.1739, 0.5, 0.1739, 0.75, 0.125, 0.75, 0.625, 0.5, 0.875, 0.5, 0.875, 0.75, 0.8594, 0.75, 0.625, 0.75, 0.375, 0.0, 0.4286, 0.0, 0.4463, 0.0, 0.4911, 0.0, 0.5536, 0.0, 0.5713, 0.0, 0.6071, 0.0, 0.6189, 0.0, 0.625, 0.0, 0.625, 0.25, 0.6177, 0.25, 0.5806, 0.25, 0.5696, 0.25, 0.5181, 0.25, 0.5096, 0.25, 0.4556, 0.25, 0.4446, 0.25, 0.375, 0.25, 0.375, 0.25, 0.4446, 0.25, 0.4556, 0.25, 0.4504, 0.3908, 0.4464, 0.5, 0.4412, 0.5, 0.375, 0.5, 0.375, 0.5, 0.4412, 0.5, 0.4464, 0.5, 0.5089, 0.5, 0.5626, 0.5, 0.5714, 0.5, 0.5714, 0.6346, 0.5714, 0.75, 0.5657, 0.75, 0.5089, 0.75, 0.4464, 0.75, 0.4407, 0.75, 0.4376, 0.75, 0.375, 0.75, 0.375, 0.75, 0.4376, 0.75, 0.4317, 0.9141, 0.4286, 1.0, 0.375, 1.0, 0.125, 0.5, 0.375, 0.5, 0.375, 0.75, 0.125, 0.75, 0.625, 0.5, 0.7266, 0.5, 0.875, 0.5, 0.875, 0.75, 0.7109, 0.75, 0.625, 0.75, 0.375, 0.0, 0.4286, 0.0, 0.4396, 0.0, 0.4911, 0.0, 0.5021, 0.0, 0.5536, 0.0, 0.5806, 0.0, 0.5806, 0.25, 0.5629, 0.25, 0.5181, 0.25, 0.5004, 0.25, 0.4556, 0.25, 0.4379, 0.25, 0.375, 0.25, 0.375, 0.25, 0.4379, 0.25, 0.4556, 0.25, 0.4503, 0.3956, 0.4464, 0.5, 0.4434, 0.5, 0.375, 0.5, 0.375, 0.2992, 0.375, 0.5, 0.4434, 0.5, 0.4464, 0.5, 0.4464, 0.637, 0.4464, 0.75, 0.4429, 0.75, 0.4376, 0.75, 0.375, 0.75, 0.375, 0.75, 0.4376, 0.75, 0.4303, 0.9511, 0.4286, 1.0, 0.375, 1.0, 0.375, 0.9511, 0.375, 0.9508, 0.125, 0.5, 0.1742, 0.5, 0.375, 0.5, 0.1739, 0.5, 0.1739, 0.75, 0.125, 0.75, 0.375, 0.0, 0.625, 0.0, 0.625, 0.006681, 0.625, 0.08594, 0.375, 0.08594, 0.375, 0.01562, 0.375, 0.008371, 0.375, 0.25, 0.625, 0.25, 0.625, 0.2989, 0.625, 0.361, 0.625, 0.4721, 0.625, 0.5, 0.375, 0.5, 0.375, 0.4576, 0.375, 0.3792, 0.375, 0.2989, 0.375, 0.5, 0.625, 0.5, 0.625, 0.5073, 0.625, 0.5156, 0.375, 0.5156, 0.375, 0.5078, 0.375, 0.75, 0.625, 0.75, 0.625, 0.7781, 0.625, 0.8181, 0.4423, 0.9511, 0.375, 1.0, 0.375, 0.9511, 0.375, 0.8374, 0.375, 0.7926, 0.625, 0.5, 0.6529, 0.5, 0.764, 0.5, 0.8261, 0.5, 0.875, 0.5, 0.875, 0.5089, 0.875, 0.5156, 0.875, 0.5949, 0.875, 0.6016, 0.875, 0.5859, 0.6529, 0.5859, 0.625, 0.5859, 0.625, 0.5156, 0.625, 0.5073, 0.5089, 0.75, 0.5089, 0.5, 0.5317, 0.5, 0.5623, 0.5, 0.5684, 0.5, 0.5714, 0.5, 0.6242, 0.5, 0.625, 0.5, 0.625, 0.75, 0.6241, 0.75, 0.5714, 0.75, 0.5679, 0.75, 0.5623, 0.75, 0.5317, 0.75, 0.5089, 0.5, 0.5059, 0.5, 0.5001, 0.5, 0.4986, 0.4576, 0.4928, 0.2989, 0.4911, 0.25, 0.5004, 0.25, 0.5181, 0.25, 0.5629, 0.25, 0.5806, 0.25, 0.5714, 0.5, 0.5684, 0.5, 0.5623, 0.5, 0.5317, 0.5, 0.4911, 1.0, 0.5181, 1.0, 0.5163, 0.9511, 0.5448, 0.9511, 0.5564, 0.9511, 0.5623, 0.9511, 0.5623, 0.75, 0.5679, 0.75, 0.5714, 0.75, 0.6241, 0.75, 0.625, 0.75, 0.6228, 0.75, 0.6071, 1.0, 0.5806, 1.0, 0.5536, 1.0, 0.5021, 1.0, 0.125, 0.6641, 0.375, 0.6641, 0.375, 0.7344, 0.375, 0.7412, 0.375, 0.75, 0.3324, 0.75, 0.2876, 0.75, 0.1739, 0.75, 0.125, 0.75, 0.125, 0.7416, 0.125, 0.7344, 0.375, 0.08594, 0.625, 0.08594, 0.625, 0.09262, 0.625, 0.1484, 0.625, 0.1551, 0.625, 0.2344, 0.625, 0.2411, 0.625, 0.25, 0.375, 0.25, 0.375, 0.2427, 0.375, 0.1641, 0.375, 0.1568, 0.375, 0.1016, 0.375, 0.6641, 0.625, 0.6641, 0.625, 0.7344, 0.375, 0.7344, 0.4911, 1.0, 0.5001, 0.75, 0.5089, 0.75, 0.5657, 0.75, 0.5626, 0.75, 0.5536, 1.0, 0.5089, 0.5, 0.5001, 0.5, 0.4958, 0.3792, 0.4928, 0.2989, 0.4911, 0.25, 0.5181, 0.25, 0.5536, 0.25, 0.5806, 0.25, 0.5757, 0.3846, 0.5714, 0.5, 0.5626, 0.5, 0.5623, 0.5, 0.5317, 0.5, 0.5089, 0.75, 0.5089, 0.6161, 0.5089, 0.5, 0.5317, 0.5, 0.5623, 0.5, 0.5623, 0.75, 0.4911, 1.0, 0.5181, 1.0, 0.5163, 0.9511, 0.5284, 0.9511, 0.5623, 0.7905, 0.5623, 0.75, 0.5709, 0.75, 0.5714, 0.75, 0.6249, 0.75, 0.625, 0.75, 0.6228, 0.75, 0.6071, 1.0, 0.5806, 1.0, 0.5536, 1.0, 0.5132, 1.0, 0.5089, 0.5, 0.5017, 0.5, 0.5001, 0.5, 0.4928, 0.2989, 0.4911, 0.25, 0.5181, 0.25, 0.5789, 0.25, 0.5806, 0.25, 0.5714, 0.5, 0.5632, 0.5, 0.5625, 0.5, 0.5319, 0.5, 0.5089, 0.5942, 0.5089, 0.5, 0.5319, 0.5, 0.5625, 0.5, 0.5625, 0.7092, 0.5625, 0.75, 0.5319, 0.75, 0.5089, 0.75, 0.625, 0.8181, 0.625, 0.9511, 0.4423, 0.9511, 0.5181, 0.25, 0.5181, 0.1069, 0.5181, 0.0, 0.5536, 0.0, 0.5806, 0.0, 0.5806, 0.0444, 0.5806, 0.25, 0.5789, 0.25, 0.5714, 0.75, 0.5714, 0.5536, 0.5714, 0.5, 0.6228, 0.5, 0.625, 0.5, 0.625, 0.75, 0.6249, 0.75, 0.5714, 0.5, 0.5626, 0.5, 0.5625, 0.4959, 0.5625, 0.2989, 0.5553, 0.2989, 0.5536, 0.25, 0.5806, 0.25, 0.6239, 0.25, 0.625, 0.25, 0.625, 0.4844, 0.625, 0.5, 0.623, 0.5, 0.5806, 1.0, 0.573, 0.7919, 0.5714, 0.75, 0.6228, 0.75, 0.625, 0.75, 0.625, 1.0, 0.6071, 1.0, 0.5806, 0.25, 0.5806, 0.0, 0.6071, 0.0, 0.6144, 0.0, 0.625, 0.0, 0.625, 0.25, 0.6133, 0.25, 0.5714, 0.5, 0.5684, 0.5, 0.5626, 0.5, 0.5623, 0.491, 0.5623, 0.2989, 0.5553, 0.2989, 0.5536, 0.25, 0.5806, 0.25, 0.6133, 0.25, 0.625, 0.25, 0.625, 0.3359, 0.625, 0.5, 0.6242, 0.5, 0.5714, 0.75, 0.5714, 0.6346, 0.5714, 0.5, 0.6237, 0.5, 0.625, 0.5, 0.625, 0.75, 0.6236, 0.75, 0.5536, 1.0, 0.5806, 1.0, 0.5714, 0.75, 0.6236, 0.75, 0.625, 0.75, 0.625, 0.8359, 0.625, 1.0, 0.6189, 1.0, 0.6071, 1.0, 0.5713, 1.0, 0.5806, 0.1038, 0.5806, 0.0, 0.6071, 0.0, 0.6071, 0.1912, 0.6071, 0.25, 0.5806, 0.25, 0.5714, 0.7143, 0.5714, 0.5, 0.623, 0.5, 0.625, 0.5, 0.625, 0.75, 0.6228, 0.75, 0.5714, 0.75, 0.6071, 1.0, 0.6228, 0.75, 0.625, 0.75, 0.625, 0.9844, 0.625, 1.0, 0.6083, 1.0, 0.7734, 0.75, 0.7891, 0.5, 0.875, 0.5, 0.875, 0.75, 0.6071, 0.25, 0.6071, 0.1912, 0.6071, 0.0, 0.6083, 0.0, 0.625, 0.0, 0.625, 0.25, 0.6071, 1.0, 0.6228, 0.75, 0.625, 0.75, 0.625, 0.8984, 0.625, 1.0, 0.6144, 1.0, 0.4464, 0.5819, 0.4464, 0.5, 0.5017, 0.5, 0.5089, 0.5, 0.5089, 0.5942, 0.5089, 0.75, 0.5001, 0.75, 0.4464, 0.75, 0.4286, 1.0, 0.4556, 1.0, 0.4538, 0.9511, 0.4503, 0.8544, 0.4643, 0.9511, 0.4928, 0.9511, 0.4911, 1.0, 0.4303, 1.0, 0.4376, 0.75, 0.4376, 0.6249, 0.4376, 0.5, 0.4464, 0.5, 0.4464, 0.6073, 0.4464, 0.75, 0.4464, 0.75, 0.4464, 0.6073, 0.4464, 0.5, 0.5001, 0.5, 0.5089, 0.5, 0.5089, 0.6161, 0.5089, 0.75, 0.5017, 0.75, 0.4464, 0.75, 0.4464, 0.637, 0.4464, 0.5, 0.5059, 0.5, 0.5089, 0.5, 0.5089, 0.75, 0.5054, 0.75, 0.4464, 0.5, 0.4376, 0.5, 0.4331, 0.3736, 0.4303, 0.2989, 0.4286, 0.25, 0.4379, 0.25, 0.4556, 0.25, 0.5004, 0.25, 0.5181, 0.25, 0.51, 0.4721, 0.5089, 0.5, 0.5059, 0.5, 0.4464, 0.5, 0.4376, 0.5, 0.4303, 0.2989, 0.4291, 0.2656, 0.4286, 0.25, 0.4556, 0.25, 0.496, 0.25, 0.5181, 0.25, 0.5163, 0.2989, 0.51, 0.4719, 0.5089, 0.5, 0.5017, 0.5, 0.4407, 0.75, 0.4464, 0.75, 0.4376, 0.75, 0.4556, 0.25, 0.4556, 0.0764, 0.4556, 0.0, 0.4911, 0.0, 0.5181, 0.0, 0.5181, 0.1069, 0.5181, 0.25, 0.496, 0.25, 0.4464, 0.5, 0.4376, 0.5, 0.4286, 0.25, 0.4446, 0.25, 0.4556, 0.25, 0.5096, 0.25, 0.5181, 0.25, 0.5696, 0.25, 0.5806, 0.25, 0.6177, 0.25, 0.625, 0.25, 0.625, 0.3984, 0.625, 0.5, 0.6237, 0.5, 0.5714, 0.5, 0.5626, 0.5, 0.5089, 0.5, 0.4464, 0.5, 0.4376, 0.5, 0.4331, 0.3749, 0.4331, 0.3736, 0.4303, 0.2989, 0.4286, 0.25, 0.4556, 0.25, 0.4911, 0.25, 0.5181, 0.25, 0.5163, 0.2989, 0.514, 0.361, 0.5001, 0.5, 0.6658, 0.75, 0.6658, 0.5, 0.875, 0.5, 0.875, 0.75, 0.8262, 0.75, 0.6701, 0.75, 0.5553, 0.9511, 0.5553, 0.9511, 0.5114, 0.8181, 0.51, 0.7781, 0.5089, 0.75, 0.5319, 0.75, 0.5625, 0.75, 0.5625, 0.7541, 0.5625, 0.7541, 0.5625, 0.75, 0.5626, 0.75, 0.5626, 0.7505, 0.375, 0.2989, 0.3839, 0.2989, 0.4473, 0.2989, 0.4538, 0.2989, 0.4503, 0.3954, 0.45, 0.4017, 0.4464, 0.5, 0.4382, 0.5, 0.4203, 0.5, 0.375, 0.5, 0.375, 0.4875, 0.375, 0.9511, 0.4355, 0.9511, 0.625, 0.9511, 0.625, 1.0, 0.375, 1.0, 0.625, 0.7344, 0.6807, 0.7344, 0.8261, 0.7344, 0.8261, 0.75, 0.6931, 0.75, 0.6531, 0.75, 0.625, 0.75, 0.625, 0.7403, 0.4354, 0.2977, 0.4593, 0.3025, 0.4702, 0.3051, 0.544, 0.3342, 0.625, 0.5, 0.375, 0.5, 0.375, 0.2849, 0.4593, 0.3025, 0.4354, 0.2977, 0.475, 0.2791, 0.4702, 0.3051, 0.375, 0.7344, 0.625, 0.7344, 0.625, 0.7403, 0.625, 0.75, 0.375, 0.75, 0.375, 0.7412, 0.6658, 0.75, 0.6658, 0.5, 0.875, 0.5, 0.875, 0.75, 0.708, 0.75, 0.6658, 0.75, 0.708, 0.75, 0.6752, 0.75, 0.375, 0.5156, 0.625, 0.5156, 0.625, 0.5859, 0.375, 0.5859, 0.375, 0.5156, 0.2582, 0.5156, 0.1739, 0.5156, 0.1739, 0.5, 0.2499, 0.5, 0.375, 0.5, 0.375, 0.5156, 0.625, 0.5156, 0.625, 0.5859, 0.375, 0.5859, 0.1739, 0.75, 0.1739, 0.5, 0.1742, 0.5, 0.375, 0.5, 0.375, 0.75, 0.1739, 0.75, 0.375, 0.75, 0.1742, 0.75, 0.4376, 0.5, 0.4376, 0.6249, 0.4376, 0.75, 0.375, 0.75, 0.375, 0.5, 0.375, 0.5156, 0.2744, 0.5156, 0.1739, 0.5156, 0.1739, 0.5, 0.2542, 0.5, 0.3326, 0.5, 0.375, 0.5, 0.375, 0.5078, 0.5623, 0.75, 0.5623, 0.5, 0.5626, 0.5, 0.5714, 0.5, 0.5714, 0.5536, 0.5714, 0.75, 0.5709, 0.75, 0.375, 0.5, 0.3752, 0.285, 0.4588, 0.3024, 0.4705, 0.3051, 0.5421, 0.333, 0.5606, 0.2795, 0.5636, 0.25, 0.624, 0.25, 0.625, 0.25, 0.625, 0.2546, 0.625, 0.5, 0.5636, 0.25, 0.5606, 0.2795, 0.5421, 0.333, 0.4705, 0.3051, 0.4756, 0.2775, 0.4786, 0.2599, 0.4803, 0.25, 0.624, 0.25, 0.6658, 0.75, 0.6658, 0.5, 0.875, 0.5, 0.875, 0.75, 0.875, 0.75, 0.7667, 0.75, 0.6752, 0.75, 0.6658, 0.75, 0.4928, 0.9511, 0.4538, 0.9511, 0.4519, 0.8984, 0.4464, 0.75, 0.5054, 0.75, 0.5001, 0.75, 0.4986, 0.7924, 0.375, 0.6016, 0.625, 0.6016, 0.625, 0.7344, 0.375, 0.7344, 0.5623, 0.75, 0.5623, 0.9511, 0.5564, 0.9511, 0.5448, 0.9511, 0.51, 0.7779, 0.5089, 0.75, 0.5317, 0.75, 0.3709, 0.75, 0.366, 0.6016, 0.366, 0.5859, 0.174, 0.586, 0.1739, 0.5, 0.2157, 0.5, 0.366, 0.5, 0.375, 0.5, 0.375, 0.75, 0.375, 0.75, 0.3745, 0.75, 0.1739, 0.75, 0.1739, 0.5, 0.375, 0.5, 0.375, 0.75, 0.1739, 0.75, 0.375, 0.75, 0.1742, 0.75, 0.1739, 0.5859, 0.375, 0.5859, 0.3326, 0.5859, 0.375, 0.5859, 0.375, 0.5937, 0.375, 0.6016, 0.375, 0.5859, 0.625, 0.5859, 0.625, 0.5932, 0.625, 0.6016, 0.375, 0.6016, 0.375, 0.5937, 0.375, 0.6016, 0.625, 0.6016, 0.625, 0.6484, 0.625, 0.6641, 0.375, 0.6641, 0.375, 0.6562, 0.375, 0.25, 0.6178, 0.25, 0.625, 0.25, 0.625, 0.3291, 0.625, 0.5, 0.544, 0.3342, 0.4702, 0.3051, 0.475, 0.2791, 0.4354, 0.2977, 0.375, 0.2849, 0.375, 0.2828, 0.625, 0.5, 0.7294, 0.5, 0.792, 0.5, 0.8261, 0.5, 0.875, 0.5, 0.875, 0.7452, 0.875, 0.75, 0.8261, 0.75, 0.8261, 0.7468, 0.8261, 0.7409, 0.8261, 0.7344, 0.625, 0.7344, 0.625, 0.6016, 0.8261, 0.6016, 0.8261, 0.5925, 0.8261, 0.5859, 0.625, 0.5859, 0.625, 0.5156, 0.625, 0.5067, 0.625, 0.5, 0.7891, 0.5, 0.7734, 0.75, 0.625, 0.75, 0.625, 0.5859, 0.625, 0.6016, 0.625, 0.5932, 0.125, 0.5859, 0.125, 0.6016, 0.1739, 0.6016, 0.3326, 0.6016, 0.375, 0.6016, 0.375, 0.6562, 0.375, 0.6484, 0.125, 0.6484, 0.125, 0.5932, 0.5181, 1.0, 0.5163, 0.9511, 0.5553, 0.9511, 0.5553, 0.9511, 0.5536, 1.0, 0.5714, 0.5, 0.5626, 0.5, 0.5623, 0.491, 0.5623, 0.4004, 0.5623, 0.2989, 0.5553, 0.2989, 0.5536, 0.25, 0.5806, 0.25, 0.6071, 0.25, 0.625, 0.25, 0.625, 0.5, 0.6228, 0.5, 0.5806, 0.25, 0.5806, 0.0444, 0.5806, 0.0, 0.6071, 0.0, 0.625, 0.0, 0.625, 0.25, 0.6239, 0.25, 0.4286, 1.0, 0.4556, 1.0, 0.4496, 0.8359, 0.4464, 0.75, 0.5089, 0.75, 0.5181, 1.0, 0.4911, 1.0, 0.4463, 1.0, 0.4556, 1.0, 0.4538, 0.9511, 0.4772, 0.9511, 0.4928, 0.9511, 0.4911, 1.0, 0.375, 0.9511, 0.3839, 0.9511, 0.4269, 0.9511, 0.4303, 0.9511, 0.4286, 1.0, 0.375, 1.0, 0.4423, 0.9511, 0.625, 0.9511, 0.625, 1.0, 0.375, 1.0, 0.4464, 0.75, 0.4376, 0.75, 0.4429, 0.75, 0.51, 0.7779, 0.5448, 0.9511, 0.5163, 0.9511])
me_cube_004.use_remesh_fix_poles = True
me_cube_004.use_remesh_preserve_attributes = False
me_cube_004.use_mirror_vertex_groups = False
me_cube_004.update()
me_cube_014 = bpy.data.meshes.new('Cube.014')
me_cube_014.from_pydata([(-1.0, -1.0, -1.0), (-1.0, -1.0, 1.0), (-1.0, 1.0, -1.0), (-1.0, 1.0, 1.0), (1.0, -1.0, -1.0), (1.0, -1.0, 1.0), (1.0, 1.0, -1.0), (1.0, 1.0, 1.0)], [], [(0, 1, 3, 2), (2, 3, 7, 6), (6, 7, 5, 4), (4, 5, 1, 0), (2, 6, 4, 0), (7, 3, 1, 5)])
_uv = me_cube_014.uv_layers.new(name='UVMap')
_uv.uv.foreach_set('vector', [0.375, 0.0, 0.625, 0.0, 0.625, 0.25, 0.375, 0.25, 0.375, 0.25, 0.625, 0.25, 0.625, 0.5, 0.375, 0.5, 0.375, 0.5, 0.625, 0.5, 0.625, 0.75, 0.375, 0.75, 0.375, 0.75, 0.625, 0.75, 0.625, 1.0, 0.375, 1.0, 0.125, 0.5, 0.375, 0.5, 0.375, 0.75, 0.125, 0.75, 0.625, 0.5, 0.875, 0.5, 0.875, 0.75, 0.625, 0.75])
me_cube_014.use_remesh_fix_poles = True
me_cube_014.use_remesh_preserve_attributes = False
me_cube_014.use_mirror_vertex_groups = False
me_cube_014.update()
me_cube_016 = bpy.data.meshes.new('Cube.016')
me_cube_016.from_pydata([(-1.0, -1.0, -1.0), (-1.0, -1.0, 1.0), (-1.0, 1.0, -1.0), (-1.0, 1.0, 1.0), (1.0, -1.0, -1.0), (1.0, -1.0, 1.0), (1.0, 1.0, -1.0), (1.0, 1.0, 1.0)], [], [(0, 1, 3, 2), (2, 3, 7, 6), (6, 7, 5, 4), (4, 5, 1, 0), (2, 6, 4, 0), (7, 3, 1, 5)])
_uv = me_cube_016.uv_layers.new(name='UVMap')
_uv.uv.foreach_set('vector', [0.375, 0.0, 0.625, 0.0, 0.625, 0.25, 0.375, 0.25, 0.375, 0.25, 0.625, 0.25, 0.625, 0.5, 0.375, 0.5, 0.375, 0.5, 0.625, 0.5, 0.625, 0.75, 0.375, 0.75, 0.375, 0.75, 0.625, 0.75, 0.625, 1.0, 0.375, 1.0, 0.125, 0.5, 0.375, 0.5, 0.375, 0.75, 0.125, 0.75, 0.625, 0.5, 0.875, 0.5, 0.875, 0.75, 0.625, 0.75])
me_cube_016.use_remesh_fix_poles = True
me_cube_016.use_remesh_preserve_attributes = False
me_cube_016.use_mirror_vertex_groups = False
me_cube_016.update()
me_cube_017 = bpy.data.meshes.new('Cube.017')
me_cube_017.from_pydata([(-1.0, -1.0, -1.0), (-1.0, -1.0, 1.0), (-1.0, 1.0, -1.0), (-1.0, 1.0, 1.0), (1.0, -1.0, -1.0), (1.0, -1.0, 1.0), (1.0, 1.0, -1.0), (1.0, 1.0, 1.0), (1.0, -0.5, -0.6667), (1.0, -0.5, 0.6667), (1.0, 0.0, -0.6667), (1.0, 0.0, 0.6667), (9.0, -0.5, -0.6667), (9.0, -0.5, 0.6667), (9.0, 0.0, -0.6667), (9.0, 0.0, 0.6667), (9.0, -0.5, -0.6667), (9.0, -0.5, 0.6667), (9.0, 0.0, -0.6667), (9.0, 0.0, 0.6667), (17.0, -0.5, -0.3062), (17.0, -0.5, 0.3181), (17.0, 0.0, -0.3062), (17.0, 0.0, 0.3181)], [], [(0, 1, 3, 2), (2, 3, 7, 6), (6, 7, 5, 4), (4, 5, 1, 0), (2, 6, 4, 0), (7, 3, 1, 5), (8, 9, 11, 10), (10, 11, 15, 14), (14, 15, 13, 12), (12, 13, 9, 8), (10, 14, 12, 8), (15, 11, 9, 13), (16, 17, 19, 18), (18, 19, 23, 22), (22, 23, 21, 20), (20, 21, 17, 16), (18, 22, 20, 16), (23, 19, 17, 21)])
_uv = me_cube_017.uv_layers.new(name='UVMap')
_uv.uv.foreach_set('vector', [0.375, 0.0, 0.625, 0.0, 0.625, 0.25, 0.375, 0.25, 0.375, 0.25, 0.625, 0.25, 0.625, 0.5, 0.375, 0.5, 0.375, 0.5, 0.625, 0.5, 0.625, 0.75, 0.375, 0.75, 0.375, 0.75, 0.625, 0.75, 0.625, 1.0, 0.375, 1.0, 0.125, 0.5, 0.375, 0.5, 0.375, 0.75, 0.125, 0.75, 0.625, 0.5, 0.875, 0.5, 0.875, 0.75, 0.625, 0.75, 0.375, 0.0, 0.625, 0.0, 0.625, 0.25, 0.375, 0.25, 0.375, 0.25, 0.625, 0.25, 0.625, 0.5, 0.375, 0.5, 0.375, 0.5, 0.625, 0.5, 0.625, 0.75, 0.375, 0.75, 0.375, 0.75, 0.625, 0.75, 0.625, 1.0, 0.375, 1.0, 0.125, 0.5, 0.375, 0.5, 0.375, 0.75, 0.125, 0.75, 0.625, 0.5, 0.875, 0.5, 0.875, 0.75, 0.625, 0.75, 0.375, 0.0, 0.625, 0.0, 0.625, 0.25, 0.375, 0.25, 0.375, 0.25, 0.625, 0.25, 0.625, 0.5, 0.375, 0.5, 0.375, 0.5, 0.625, 0.5, 0.625, 0.75, 0.375, 0.75, 0.375, 0.75, 0.625, 0.75, 0.625, 1.0, 0.375, 1.0, 0.125, 0.5, 0.375, 0.5, 0.375, 0.75, 0.125, 0.75, 0.625, 0.5, 0.875, 0.5, 0.875, 0.75, 0.625, 0.75])
me_cube_017.use_remesh_fix_poles = True
me_cube_017.use_remesh_preserve_attributes = False
me_cube_017.use_mirror_vertex_groups = False
me_cube_017.update()
me_cube_020 = bpy.data.meshes.new('Cube.020')
me_cube_020.from_pydata([(-1.0, -1.0, -1.0), (-1.0, -1.0, 1.0), (-1.0, 1.0, -1.0), (-1.0, 1.0, 1.0), (1.0, -1.0, -1.0), (1.0, -1.0, 1.0), (1.0, 1.0, -1.0), (1.0, 1.0, 1.0), (1.0, -0.5, -0.6667), (1.0, -0.5, 0.6667), (1.0, 0.0, -0.6667), (1.0, 0.0, 0.6667), (9.0, -0.5, -0.6667), (9.0, -0.5, 0.6667), (9.0, 0.0, -0.6667), (9.0, 0.0, 0.6667), (9.0, -0.5, -0.6667), (9.0, -0.5, 0.6667), (9.0, 0.0, -0.6667), (9.0, 0.0, 0.6667), (17.0, -0.5, -0.3062), (17.0, -0.5, 0.3181), (17.0, 0.0, -0.3062), (17.0, 0.0, 0.3181)], [], [(0, 1, 3, 2), (2, 3, 7, 6), (6, 7, 5, 4), (4, 5, 1, 0), (2, 6, 4, 0), (7, 3, 1, 5), (8, 9, 11, 10), (10, 11, 15, 14), (14, 15, 13, 12), (12, 13, 9, 8), (10, 14, 12, 8), (15, 11, 9, 13), (16, 17, 19, 18), (18, 19, 23, 22), (22, 23, 21, 20), (20, 21, 17, 16), (18, 22, 20, 16), (23, 19, 17, 21)])
_uv = me_cube_020.uv_layers.new(name='UVMap')
_uv.uv.foreach_set('vector', [0.375, 0.0, 0.625, 0.0, 0.625, 0.25, 0.375, 0.25, 0.375, 0.25, 0.625, 0.25, 0.625, 0.5, 0.375, 0.5, 0.375, 0.5, 0.625, 0.5, 0.625, 0.75, 0.375, 0.75, 0.375, 0.75, 0.625, 0.75, 0.625, 1.0, 0.375, 1.0, 0.125, 0.5, 0.375, 0.5, 0.375, 0.75, 0.125, 0.75, 0.625, 0.5, 0.875, 0.5, 0.875, 0.75, 0.625, 0.75, 0.375, 0.0, 0.625, 0.0, 0.625, 0.25, 0.375, 0.25, 0.375, 0.25, 0.625, 0.25, 0.625, 0.5, 0.375, 0.5, 0.375, 0.5, 0.625, 0.5, 0.625, 0.75, 0.375, 0.75, 0.375, 0.75, 0.625, 0.75, 0.625, 1.0, 0.375, 1.0, 0.125, 0.5, 0.375, 0.5, 0.375, 0.75, 0.125, 0.75, 0.625, 0.5, 0.875, 0.5, 0.875, 0.75, 0.625, 0.75, 0.375, 0.0, 0.625, 0.0, 0.625, 0.25, 0.375, 0.25, 0.375, 0.25, 0.625, 0.25, 0.625, 0.5, 0.375, 0.5, 0.375, 0.5, 0.625, 0.5, 0.625, 0.75, 0.375, 0.75, 0.375, 0.75, 0.625, 0.75, 0.625, 1.0, 0.375, 1.0, 0.125, 0.5, 0.375, 0.5, 0.375, 0.75, 0.125, 0.75, 0.625, 0.5, 0.875, 0.5, 0.875, 0.75, 0.625, 0.75])
me_cube_020.use_remesh_fix_poles = True
me_cube_020.use_remesh_preserve_attributes = False
me_cube_020.use_mirror_vertex_groups = False
me_cube_020.update()
me_cube_021 = bpy.data.meshes.new('Cube.021')
me_cube_021.from_pydata([(-1.0, -1.0, -1.0), (-1.0, -1.0, 1.0), (-1.0, 1.0, -1.0), (-1.0, 1.0, 1.0), (1.0, -1.0, -1.0), (1.0, -1.0, 1.0), (1.0, 1.0, -1.0), (1.0, 1.0, 1.0), (1.0, -0.5, -0.6667), (1.0, -0.5, 0.6667), (1.0, 0.0, -0.6667), (1.0, 0.0, 0.6667), (9.0, -0.5, -0.6667), (9.0, -0.5, 0.6667), (9.0, 0.0, -0.6667), (9.0, 0.0, 0.6667), (9.0, -0.5, -0.6667), (9.0, -0.5, 0.6667), (9.0, 0.0, -0.6667), (9.0, 0.0, 0.6667), (17.0, -0.5, -0.3062), (17.0, -0.5, 0.3181), (17.0, 0.0, -0.3062), (17.0, 0.0, 0.3181)], [], [(0, 1, 3, 2), (2, 3, 7, 6), (6, 7, 5, 4), (4, 5, 1, 0), (2, 6, 4, 0), (7, 3, 1, 5), (8, 9, 11, 10), (10, 11, 15, 14), (14, 15, 13, 12), (12, 13, 9, 8), (10, 14, 12, 8), (15, 11, 9, 13), (16, 17, 19, 18), (18, 19, 23, 22), (22, 23, 21, 20), (20, 21, 17, 16), (18, 22, 20, 16), (23, 19, 17, 21)])
_uv = me_cube_021.uv_layers.new(name='UVMap')
_uv.uv.foreach_set('vector', [0.375, 0.0, 0.625, 0.0, 0.625, 0.25, 0.375, 0.25, 0.375, 0.25, 0.625, 0.25, 0.625, 0.5, 0.375, 0.5, 0.375, 0.5, 0.625, 0.5, 0.625, 0.75, 0.375, 0.75, 0.375, 0.75, 0.625, 0.75, 0.625, 1.0, 0.375, 1.0, 0.125, 0.5, 0.375, 0.5, 0.375, 0.75, 0.125, 0.75, 0.625, 0.5, 0.875, 0.5, 0.875, 0.75, 0.625, 0.75, 0.375, 0.0, 0.625, 0.0, 0.625, 0.25, 0.375, 0.25, 0.375, 0.25, 0.625, 0.25, 0.625, 0.5, 0.375, 0.5, 0.375, 0.5, 0.625, 0.5, 0.625, 0.75, 0.375, 0.75, 0.375, 0.75, 0.625, 0.75, 0.625, 1.0, 0.375, 1.0, 0.125, 0.5, 0.375, 0.5, 0.375, 0.75, 0.125, 0.75, 0.625, 0.5, 0.875, 0.5, 0.875, 0.75, 0.625, 0.75, 0.375, 0.0, 0.625, 0.0, 0.625, 0.25, 0.375, 0.25, 0.375, 0.25, 0.625, 0.25, 0.625, 0.5, 0.375, 0.5, 0.375, 0.5, 0.625, 0.5, 0.625, 0.75, 0.375, 0.75, 0.375, 0.75, 0.625, 0.75, 0.625, 1.0, 0.375, 1.0, 0.125, 0.5, 0.375, 0.5, 0.375, 0.75, 0.125, 0.75, 0.625, 0.5, 0.875, 0.5, 0.875, 0.75, 0.625, 0.75])
me_cube_021.use_remesh_fix_poles = True
me_cube_021.use_remesh_preserve_attributes = False
me_cube_021.use_mirror_vertex_groups = False
me_cube_021.update()
me_cube_022 = bpy.data.meshes.new('Cube.022')
me_cube_022.from_pydata([(-1.0, -1.0, -1.0), (-1.0, -1.0, 1.0), (-1.0, 1.0, -1.0), (-1.0, 1.0, 1.0), (1.0, -1.0, -1.0), (1.0, -1.0, 1.0), (1.0, 1.0, -1.0), (1.0, 1.0, 1.0), (1.0, -0.5, -0.6667), (1.0, -0.5, 0.6667), (1.0, 0.0, -0.6667), (1.0, 0.0, 0.6667), (9.0, -0.5, -0.6667), (9.0, -0.5, 0.6667), (9.0, 0.0, -0.6667), (9.0, 0.0, 0.6667), (9.0, -0.5, -0.6667), (9.0, -0.5, 0.6667), (9.0, 0.0, -0.6667), (9.0, 0.0, 0.6667), (17.0, -0.5, -0.3062), (17.0, -0.5, 0.3181), (17.0, 0.0, -0.3062), (17.0, 0.0, 0.3181)], [], [(0, 1, 3, 2), (2, 3, 7, 6), (6, 7, 5, 4), (4, 5, 1, 0), (2, 6, 4, 0), (7, 3, 1, 5), (8, 9, 11, 10), (10, 11, 15, 14), (14, 15, 13, 12), (12, 13, 9, 8), (10, 14, 12, 8), (15, 11, 9, 13), (16, 17, 19, 18), (18, 19, 23, 22), (22, 23, 21, 20), (20, 21, 17, 16), (18, 22, 20, 16), (23, 19, 17, 21)])
_uv = me_cube_022.uv_layers.new(name='UVMap')
_uv.uv.foreach_set('vector', [0.375, 0.0, 0.625, 0.0, 0.625, 0.25, 0.375, 0.25, 0.375, 0.25, 0.625, 0.25, 0.625, 0.5, 0.375, 0.5, 0.375, 0.5, 0.625, 0.5, 0.625, 0.75, 0.375, 0.75, 0.375, 0.75, 0.625, 0.75, 0.625, 1.0, 0.375, 1.0, 0.125, 0.5, 0.375, 0.5, 0.375, 0.75, 0.125, 0.75, 0.625, 0.5, 0.875, 0.5, 0.875, 0.75, 0.625, 0.75, 0.375, 0.0, 0.625, 0.0, 0.625, 0.25, 0.375, 0.25, 0.375, 0.25, 0.625, 0.25, 0.625, 0.5, 0.375, 0.5, 0.375, 0.5, 0.625, 0.5, 0.625, 0.75, 0.375, 0.75, 0.375, 0.75, 0.625, 0.75, 0.625, 1.0, 0.375, 1.0, 0.125, 0.5, 0.375, 0.5, 0.375, 0.75, 0.125, 0.75, 0.625, 0.5, 0.875, 0.5, 0.875, 0.75, 0.625, 0.75, 0.375, 0.0, 0.625, 0.0, 0.625, 0.25, 0.375, 0.25, 0.375, 0.25, 0.625, 0.25, 0.625, 0.5, 0.375, 0.5, 0.375, 0.5, 0.625, 0.5, 0.625, 0.75, 0.375, 0.75, 0.375, 0.75, 0.625, 0.75, 0.625, 1.0, 0.375, 1.0, 0.125, 0.5, 0.375, 0.5, 0.375, 0.75, 0.125, 0.75, 0.625, 0.5, 0.875, 0.5, 0.875, 0.75, 0.625, 0.75])
me_cube_022.use_remesh_fix_poles = True
me_cube_022.use_remesh_preserve_attributes = False
me_cube_022.use_mirror_vertex_groups = False
me_cube_022.update()

# ---- objects
ob_light = bpy.data.objects.new('Light', light_light)
ob_camera = bpy.data.objects.new('Camera', cam_camera)
ob_cylinder = bpy.data.objects.new('Cylinder', me_cylinder)
ob_cube_001 = bpy.data.objects.new('Cube.001', me_cube_001)
ob_cube_002 = bpy.data.objects.new('Cube.002', me_cube_002)
ob_cube_003 = bpy.data.objects.new('Cube.003', me_cube_004)
ob_cube = bpy.data.objects.new('Cube', me_cube_014)
ob_cube_004 = bpy.data.objects.new('Cube.004', me_cube_016)
ob_cube_005 = bpy.data.objects.new('Cube.005', me_cube_017)
ob_cube_006 = bpy.data.objects.new('Cube.006', me_cube_020)
ob_cube_007 = bpy.data.objects.new('Cube.007', me_cube_021)
ob_cube_008 = bpy.data.objects.new('Cube.008', me_cube_022)

# ---- transforms, parenting, visibility, modifiers, constraints
ob_light.location = (4.076, 1.005, 5.904)
ob_light.rotation_euler = (0.6503, 0.05522, 1.866)
ob_light.lock_rotations_4d = False
ob_light.empty_display_type = 'ARROWS'
ob_light.color = (0.0, 0.0, 0.0, 0.0)
ob_light.lineart.crease_threshold = 0.0
ob_camera.location = (7.359, -6.926, 4.958)
ob_camera.rotation_euler = (1.109, 0.0, 0.8149)
ob_camera.lock_rotations_4d = False
ob_camera.empty_display_type = 'ARROWS'
ob_camera.color = (0.0, 0.0, 0.0, 0.0)
ob_camera.display_type = 'WIRE'
ob_camera.lineart.crease_threshold = 0.0
ob_cylinder.location = (0.0, 0.0, -2.167)
ob_cylinder.rotation_euler = (0.0, 1.571, 0.0)
ob_cylinder.scale = (12.17, 12.17, 45.0)
ob_cylinder.lineart.crease_threshold = 0.0
ob_cube_001.location = (0.0, 84.73, 17.0)
ob_cube_001.scale = (50.0, 20.0, 12.17)
ob_cube_001.lock_rotations_4d = False
ob_cube_001.empty_display_type = 'ARROWS'
ob_cube_001.lineart.crease_threshold = 0.0
ob_cube_002.location = (47.45, -2.0, -1.76)
ob_cube_002.scale = (2.5, 0.5, 5.25)
ob_cube_002.lineart.crease_threshold = 0.0
ob_cube_003.location = (44.5, 0.0, 0.0)
ob_cube_003.scale = (0.5, 8.0, 0.5)
ob_cube_003.lineart.crease_threshold = 0.0
_m = ob_cube_003.modifiers.new('Boolean', 'BOOLEAN')
_m.object = ob_cube_002
_m.operation = 'UNION'
_m.solver = 'FAST'
ob_cube.location = (0.0, 0.0, 0.0)
ob_cube.scale = (44.0, 8.0, 7.0)
ob_cube.lineart.crease_threshold = 0.0
ob_cube_004.location = (5.5, -8.1, 0.0)
ob_cube_004.scale = (5.4, 0.1, 6.8)
ob_cube_004.lineart.crease_threshold = 0.0
ob_cube_005.location = (0.0, -8.2, -5.8)
ob_cube_005.scale = (0.1, 0.2, 0.3)
ob_cube_005.lineart.crease_threshold = 0.0
ob_cube_006.location = (0.0, -8.2, 5.2)
ob_cube_006.scale = (0.1, 0.2, 0.3)
ob_cube_006.lineart.crease_threshold = 0.0
ob_cube_007.location = (0.0, -8.2, 1.533)
ob_cube_007.scale = (0.1, 0.2, 0.3)
ob_cube_007.lineart.crease_threshold = 0.0
ob_cube_008.location = (0.0, -8.2, -2.133)
ob_cube_008.scale = (0.1, 0.2, 0.3)
ob_cube_008.lineart.crease_threshold = 0.0

# ---- collection membership
col_collection.objects.link(ob_light)
col_collection.objects.link(ob_camera)
col_collection.objects.link(ob_cylinder)
col_collection.objects.link(ob_cube_001)
col_collection.objects.link(ob_cube_002)
col_collection.objects.link(ob_cube_003)
col_collection.objects.link(ob_cube)
col_collection.objects.link(ob_cube_004)
col_collection.objects.link(ob_cube_005)
col_collection.objects.link(ob_cube_006)
col_collection.objects.link(ob_cube_007)
col_collection.objects.link(ob_cube_008)

# ---- scene / render settings (as saved in the file)
scene.camera = ob_camera
scene.frame_start = 1; scene.frame_end = 250; scene.frame_set(1)
scene.render.engine = 'BLENDER_EEVEE_NEXT'
scene.cycles.use_denoising = False
scene.cycles.samples = 128
scene.cycles.sampling_pattern = 'TABULATED_SOBOL'
scene.cycles.use_adaptive_sampling = False
scene.cycles.use_light_tree = False
scene.view_settings.view_transform = 'Filmic'
bpy.context.view_layer.update()
